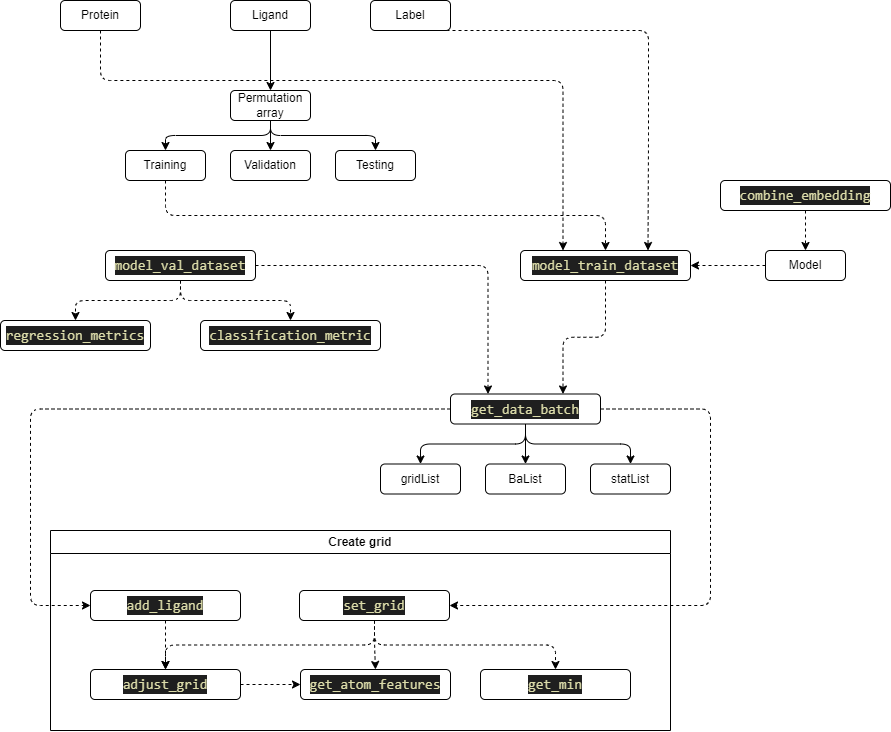

The diagram above was exported from draw.io. Its source (the exported page's mxGraphModel, read from the mxfile embedded in the PNG):
<mxGraphModel dx="906" dy="704" grid="1" gridSize="10" guides="1" tooltips="1" connect="1" arrows="1" fold="1" page="1" pageScale="1" pageWidth="1169" pageHeight="827" math="0" shadow="0">
  <root>
    <mxCell id="0" />
    <mxCell id="1" parent="0" />
    <mxCell id="48" style="edgeStyle=orthogonalEdgeStyle;html=1;exitX=0.5;exitY=1;exitDx=0;exitDy=0;entryX=0.25;entryY=0;entryDx=0;entryDy=0;dashed=1;" edge="1" parent="1" source="2" target="29">
      <mxGeometry relative="1" as="geometry">
        <Array as="points">
          <mxPoint x="110" y="100" />
          <mxPoint x="573" y="100" />
        </Array>
      </mxGeometry>
    </mxCell>
    <mxCell id="2" value="Protein" style="rounded=1;whiteSpace=wrap;html=1;" parent="1" vertex="1">
      <mxGeometry x="70" y="20" width="80" height="30" as="geometry" />
    </mxCell>
    <mxCell id="6" value="" style="edgeStyle=none;html=1;" parent="1" source="3" target="5" edge="1">
      <mxGeometry relative="1" as="geometry" />
    </mxCell>
    <mxCell id="3" value="Ligand" style="rounded=1;whiteSpace=wrap;html=1;" parent="1" vertex="1">
      <mxGeometry x="240" y="20" width="80" height="30" as="geometry" />
    </mxCell>
    <mxCell id="50" style="edgeStyle=orthogonalEdgeStyle;html=1;exitX=0.5;exitY=1;exitDx=0;exitDy=0;entryX=0.75;entryY=0;entryDx=0;entryDy=0;dashed=1;" edge="1" parent="1" source="4" target="29">
      <mxGeometry relative="1" as="geometry">
        <Array as="points">
          <mxPoint x="658" y="50" />
          <mxPoint x="658" y="160" />
        </Array>
      </mxGeometry>
    </mxCell>
    <mxCell id="4" value="Label" style="rounded=1;whiteSpace=wrap;html=1;" parent="1" vertex="1">
      <mxGeometry x="380" y="20" width="80" height="30" as="geometry" />
    </mxCell>
    <mxCell id="12" style="edgeStyle=orthogonalEdgeStyle;html=1;exitX=0.5;exitY=1;exitDx=0;exitDy=0;entryX=0.5;entryY=0;entryDx=0;entryDy=0;" parent="1" source="5" target="8" edge="1">
      <mxGeometry relative="1" as="geometry" />
    </mxCell>
    <mxCell id="13" style="edgeStyle=orthogonalEdgeStyle;html=1;exitX=0.5;exitY=1;exitDx=0;exitDy=0;entryX=0.5;entryY=0;entryDx=0;entryDy=0;" parent="1" source="5" target="9" edge="1">
      <mxGeometry relative="1" as="geometry" />
    </mxCell>
    <mxCell id="14" style="edgeStyle=orthogonalEdgeStyle;html=1;exitX=0.5;exitY=1;exitDx=0;exitDy=0;entryX=0.5;entryY=0;entryDx=0;entryDy=0;" parent="1" source="5" target="10" edge="1">
      <mxGeometry relative="1" as="geometry" />
    </mxCell>
    <mxCell id="5" value="Permutation&lt;br&gt;array" style="rounded=1;whiteSpace=wrap;html=1;" parent="1" vertex="1">
      <mxGeometry x="240" y="110" width="80" height="30" as="geometry" />
    </mxCell>
    <mxCell id="49" style="edgeStyle=orthogonalEdgeStyle;html=1;exitX=0.5;exitY=1;exitDx=0;exitDy=0;entryX=0.5;entryY=0;entryDx=0;entryDy=0;dashed=1;" edge="1" parent="1" source="8" target="29">
      <mxGeometry relative="1" as="geometry" />
    </mxCell>
    <mxCell id="8" value="Training" style="rounded=1;whiteSpace=wrap;html=1;" parent="1" vertex="1">
      <mxGeometry x="135" y="170" width="80" height="30" as="geometry" />
    </mxCell>
    <mxCell id="9" value="Validation" style="rounded=1;whiteSpace=wrap;html=1;" parent="1" vertex="1">
      <mxGeometry x="240" y="170" width="80" height="30" as="geometry" />
    </mxCell>
    <mxCell id="10" value="Testing" style="rounded=1;whiteSpace=wrap;html=1;" parent="1" vertex="1">
      <mxGeometry x="345" y="170" width="80" height="30" as="geometry" />
    </mxCell>
    <mxCell id="SzPr91MCSzdIDnNbJNKZ-14" value="Create grid" style="swimlane;whiteSpace=wrap;html=1;" parent="1" vertex="1">
      <mxGeometry x="60" y="550" width="620" height="200" as="geometry">
        <mxRectangle x="10" y="470" width="140" height="30" as="alternateBounds" />
      </mxGeometry>
    </mxCell>
    <mxCell id="SzPr91MCSzdIDnNbJNKZ-15" value="&lt;div style=&quot;color: rgb(204, 204, 204); background-color: rgb(31, 31, 31); font-family: Consolas, &amp;quot;Courier New&amp;quot;, monospace; font-size: 14px; line-height: 19px;&quot;&gt;&lt;span style=&quot;color: #dcdcaa;&quot;&gt;get_atom_features&lt;/span&gt;&lt;/div&gt;" style="rounded=1;whiteSpace=wrap;html=1;" parent="SzPr91MCSzdIDnNbJNKZ-14" vertex="1">
      <mxGeometry x="250" y="139" width="150" height="30" as="geometry" />
    </mxCell>
    <mxCell id="SzPr91MCSzdIDnNbJNKZ-16" value="&lt;div style=&quot;color: rgb(204, 204, 204); background-color: rgb(31, 31, 31); font-family: Consolas, &amp;quot;Courier New&amp;quot;, monospace; font-size: 14px; line-height: 19px;&quot;&gt;&lt;div style=&quot;line-height: 19px;&quot;&gt;&lt;span style=&quot;color: #dcdcaa;&quot;&gt;get_min&lt;/span&gt;&lt;/div&gt;&lt;/div&gt;" style="rounded=1;whiteSpace=wrap;html=1;flipV=1;flipH=0;" parent="SzPr91MCSzdIDnNbJNKZ-14" vertex="1">
      <mxGeometry x="430" y="139" width="150" height="30" as="geometry" />
    </mxCell>
    <mxCell id="SzPr91MCSzdIDnNbJNKZ-17" value="" style="edgeStyle=orthogonalEdgeStyle;html=1;dashed=1;" parent="SzPr91MCSzdIDnNbJNKZ-14" source="SzPr91MCSzdIDnNbJNKZ-18" target="SzPr91MCSzdIDnNbJNKZ-15" edge="1">
      <mxGeometry relative="1" as="geometry" />
    </mxCell>
    <mxCell id="SzPr91MCSzdIDnNbJNKZ-18" value="&lt;div style=&quot;color: rgb(204, 204, 204); background-color: rgb(31, 31, 31); font-family: Consolas, &amp;quot;Courier New&amp;quot;, monospace; font-size: 14px; line-height: 19px;&quot;&gt;&lt;div style=&quot;line-height: 19px;&quot;&gt;&lt;span style=&quot;color: #dcdcaa;&quot;&gt;adjust_grid&lt;/span&gt;&lt;/div&gt;&lt;/div&gt;" style="rounded=1;whiteSpace=wrap;html=1;" parent="SzPr91MCSzdIDnNbJNKZ-14" vertex="1">
      <mxGeometry x="40" y="139" width="150" height="30" as="geometry" />
    </mxCell>
    <mxCell id="16" style="edgeStyle=orthogonalEdgeStyle;html=1;exitX=0.5;exitY=1;exitDx=0;exitDy=0;entryX=0.5;entryY=0;entryDx=0;entryDy=0;dashed=1;" edge="1" parent="SzPr91MCSzdIDnNbJNKZ-14" source="SzPr91MCSzdIDnNbJNKZ-22" target="SzPr91MCSzdIDnNbJNKZ-15">
      <mxGeometry relative="1" as="geometry" />
    </mxCell>
    <mxCell id="17" style="edgeStyle=orthogonalEdgeStyle;html=1;exitX=0.5;exitY=1;exitDx=0;exitDy=0;entryX=0.5;entryY=0;entryDx=0;entryDy=0;dashed=1;" edge="1" parent="SzPr91MCSzdIDnNbJNKZ-14" source="SzPr91MCSzdIDnNbJNKZ-22" target="SzPr91MCSzdIDnNbJNKZ-18">
      <mxGeometry relative="1" as="geometry" />
    </mxCell>
    <mxCell id="19" style="edgeStyle=orthogonalEdgeStyle;html=1;exitX=0.5;exitY=1;exitDx=0;exitDy=0;entryX=0.5;entryY=0;entryDx=0;entryDy=0;dashed=1;" edge="1" parent="SzPr91MCSzdIDnNbJNKZ-14" source="SzPr91MCSzdIDnNbJNKZ-22" target="SzPr91MCSzdIDnNbJNKZ-16">
      <mxGeometry relative="1" as="geometry" />
    </mxCell>
    <mxCell id="SzPr91MCSzdIDnNbJNKZ-22" value="&lt;div style=&quot;color: rgb(204, 204, 204); background-color: rgb(31, 31, 31); font-family: Consolas, &amp;quot;Courier New&amp;quot;, monospace; font-size: 14px; line-height: 19px;&quot;&gt;&lt;div style=&quot;line-height: 19px;&quot;&gt;&lt;div style=&quot;line-height: 19px;&quot;&gt;&lt;span style=&quot;color: #dcdcaa;&quot;&gt;set_grid&lt;/span&gt;&lt;/div&gt;&lt;/div&gt;&lt;/div&gt;" style="rounded=1;whiteSpace=wrap;html=1;flipV=1;flipH=0;" parent="SzPr91MCSzdIDnNbJNKZ-14" vertex="1">
      <mxGeometry x="249" y="60" width="150" height="30" as="geometry" />
    </mxCell>
    <mxCell id="SzPr91MCSzdIDnNbJNKZ-23" value="" style="edgeStyle=orthogonalEdgeStyle;html=1;dashed=1;" parent="SzPr91MCSzdIDnNbJNKZ-14" source="SzPr91MCSzdIDnNbJNKZ-24" target="SzPr91MCSzdIDnNbJNKZ-18" edge="1">
      <mxGeometry relative="1" as="geometry" />
    </mxCell>
    <mxCell id="SzPr91MCSzdIDnNbJNKZ-24" value="&lt;div style=&quot;color: rgb(204, 204, 204); background-color: rgb(31, 31, 31); font-family: Consolas, &amp;quot;Courier New&amp;quot;, monospace; font-size: 14px; line-height: 19px;&quot;&gt;&lt;div style=&quot;line-height: 19px;&quot;&gt;&lt;div style=&quot;line-height: 19px;&quot;&gt;&lt;span style=&quot;color: #dcdcaa;&quot;&gt;add_ligand&lt;/span&gt;&lt;/div&gt;&lt;/div&gt;&lt;/div&gt;" style="rounded=1;whiteSpace=wrap;html=1;flipV=1;flipH=0;" parent="SzPr91MCSzdIDnNbJNKZ-14" vertex="1">
      <mxGeometry x="40" y="60" width="150" height="30" as="geometry" />
    </mxCell>
    <mxCell id="SzPr91MCSzdIDnNbJNKZ-40" style="edgeStyle=orthogonalEdgeStyle;html=1;exitX=0.5;exitY=1;exitDx=0;exitDy=0;entryX=0.5;entryY=0;entryDx=0;entryDy=0;" parent="1" source="SzPr91MCSzdIDnNbJNKZ-35" target="SzPr91MCSzdIDnNbJNKZ-37" edge="1">
      <mxGeometry relative="1" as="geometry" />
    </mxCell>
    <mxCell id="SzPr91MCSzdIDnNbJNKZ-41" style="edgeStyle=orthogonalEdgeStyle;html=1;exitX=0.5;exitY=1;exitDx=0;exitDy=0;" parent="1" source="SzPr91MCSzdIDnNbJNKZ-35" target="SzPr91MCSzdIDnNbJNKZ-38" edge="1">
      <mxGeometry relative="1" as="geometry" />
    </mxCell>
    <mxCell id="SzPr91MCSzdIDnNbJNKZ-42" style="edgeStyle=orthogonalEdgeStyle;html=1;exitX=0.5;exitY=1;exitDx=0;exitDy=0;" parent="1" source="SzPr91MCSzdIDnNbJNKZ-35" target="SzPr91MCSzdIDnNbJNKZ-39" edge="1">
      <mxGeometry relative="1" as="geometry" />
    </mxCell>
    <mxCell id="54" style="edgeStyle=orthogonalEdgeStyle;html=1;exitX=0;exitY=0.5;exitDx=0;exitDy=0;entryX=0;entryY=0.5;entryDx=0;entryDy=0;dashed=1;" edge="1" parent="1" source="SzPr91MCSzdIDnNbJNKZ-35" target="SzPr91MCSzdIDnNbJNKZ-24">
      <mxGeometry relative="1" as="geometry">
        <Array as="points">
          <mxPoint x="40" y="429" />
          <mxPoint x="40" y="625" />
        </Array>
      </mxGeometry>
    </mxCell>
    <mxCell id="55" style="edgeStyle=orthogonalEdgeStyle;html=1;exitX=1;exitY=0.5;exitDx=0;exitDy=0;entryX=1;entryY=0.5;entryDx=0;entryDy=0;dashed=1;" edge="1" parent="1" source="SzPr91MCSzdIDnNbJNKZ-35" target="SzPr91MCSzdIDnNbJNKZ-22">
      <mxGeometry relative="1" as="geometry">
        <Array as="points">
          <mxPoint x="720" y="429" />
          <mxPoint x="720" y="625" />
        </Array>
      </mxGeometry>
    </mxCell>
    <mxCell id="SzPr91MCSzdIDnNbJNKZ-35" value="&lt;div style=&quot;color: rgb(204, 204, 204); background-color: rgb(31, 31, 31); font-family: Consolas, &amp;quot;Courier New&amp;quot;, monospace; font-size: 14px; line-height: 19px;&quot;&gt;&lt;div style=&quot;line-height: 19px;&quot;&gt;&lt;div style=&quot;line-height: 19px;&quot;&gt;&lt;div style=&quot;line-height: 19px;&quot;&gt;&lt;span style=&quot;color: #dcdcaa;&quot;&gt;get_data_batch&lt;/span&gt;&lt;/div&gt;&lt;/div&gt;&lt;/div&gt;&lt;/div&gt;" style="rounded=1;whiteSpace=wrap;html=1;" parent="1" vertex="1">
      <mxGeometry x="460" y="413.5" width="150" height="30" as="geometry" />
    </mxCell>
    <mxCell id="SzPr91MCSzdIDnNbJNKZ-37" value="gridList" style="rounded=1;whiteSpace=wrap;html=1;" parent="1" vertex="1">
      <mxGeometry x="390" y="483.5" width="80" height="30" as="geometry" />
    </mxCell>
    <mxCell id="SzPr91MCSzdIDnNbJNKZ-38" value="BaList" style="rounded=1;whiteSpace=wrap;html=1;" parent="1" vertex="1">
      <mxGeometry x="495" y="483.5" width="80" height="30" as="geometry" />
    </mxCell>
    <mxCell id="SzPr91MCSzdIDnNbJNKZ-39" value="statList" style="rounded=1;whiteSpace=wrap;html=1;" parent="1" vertex="1">
      <mxGeometry x="600" y="483.5" width="80" height="30" as="geometry" />
    </mxCell>
    <mxCell id="24" value="&lt;div style=&quot;color: rgb(204, 204, 204); background-color: rgb(31, 31, 31); font-family: Consolas, &amp;quot;Courier New&amp;quot;, monospace; font-size: 14px; line-height: 19px;&quot;&gt;&lt;div style=&quot;line-height: 19px;&quot;&gt;&lt;div style=&quot;line-height: 19px;&quot;&gt;&lt;div style=&quot;line-height: 19px;&quot;&gt;&lt;div style=&quot;line-height: 19px;&quot;&gt;&lt;span style=&quot;color: #dcdcaa;&quot;&gt;regression_metrics&lt;/span&gt;&lt;/div&gt;&lt;/div&gt;&lt;/div&gt;&lt;/div&gt;&lt;/div&gt;" style="rounded=1;whiteSpace=wrap;html=1;" vertex="1" parent="1">
      <mxGeometry x="10" y="340" width="150" height="30" as="geometry" />
    </mxCell>
    <mxCell id="25" value="&lt;div style=&quot;color: rgb(204, 204, 204); background-color: rgb(31, 31, 31); font-family: Consolas, &amp;quot;Courier New&amp;quot;, monospace; font-size: 14px; line-height: 19px;&quot;&gt;&lt;div style=&quot;line-height: 19px;&quot;&gt;&lt;div style=&quot;line-height: 19px;&quot;&gt;&lt;div style=&quot;line-height: 19px;&quot;&gt;&lt;div style=&quot;line-height: 19px;&quot;&gt;&lt;div style=&quot;line-height: 19px;&quot;&gt;&lt;span style=&quot;color: #dcdcaa;&quot;&gt;classification_metric&lt;/span&gt;&lt;/div&gt;&lt;/div&gt;&lt;/div&gt;&lt;/div&gt;&lt;/div&gt;&lt;/div&gt;" style="rounded=1;whiteSpace=wrap;html=1;" vertex="1" parent="1">
      <mxGeometry x="210" y="340" width="180" height="30" as="geometry" />
    </mxCell>
    <mxCell id="27" style="edgeStyle=orthogonalEdgeStyle;html=1;exitX=0.5;exitY=1;exitDx=0;exitDy=0;entryX=0.5;entryY=0;entryDx=0;entryDy=0;dashed=1;" edge="1" parent="1" source="26" target="24">
      <mxGeometry relative="1" as="geometry" />
    </mxCell>
    <mxCell id="28" style="edgeStyle=orthogonalEdgeStyle;html=1;exitX=0.5;exitY=1;exitDx=0;exitDy=0;entryX=0.5;entryY=0;entryDx=0;entryDy=0;dashed=1;" edge="1" parent="1" source="26" target="25">
      <mxGeometry relative="1" as="geometry" />
    </mxCell>
    <mxCell id="34" style="edgeStyle=orthogonalEdgeStyle;html=1;exitX=1;exitY=0.5;exitDx=0;exitDy=0;entryX=0.25;entryY=0;entryDx=0;entryDy=0;dashed=1;" edge="1" parent="1" source="26" target="SzPr91MCSzdIDnNbJNKZ-35">
      <mxGeometry relative="1" as="geometry" />
    </mxCell>
    <mxCell id="26" value="&lt;div style=&quot;color: rgb(204, 204, 204); background-color: rgb(31, 31, 31); font-family: Consolas, &amp;quot;Courier New&amp;quot;, monospace; font-size: 14px; line-height: 19px;&quot;&gt;&lt;div style=&quot;line-height: 19px;&quot;&gt;&lt;div style=&quot;line-height: 19px;&quot;&gt;&lt;div style=&quot;line-height: 19px;&quot;&gt;&lt;div style=&quot;line-height: 19px;&quot;&gt;&lt;div style=&quot;line-height: 19px;&quot;&gt;&lt;span style=&quot;color: #dcdcaa;&quot;&gt;model_val_dataset&lt;/span&gt;&lt;/div&gt;&lt;/div&gt;&lt;/div&gt;&lt;/div&gt;&lt;/div&gt;&lt;/div&gt;" style="rounded=1;whiteSpace=wrap;html=1;" vertex="1" parent="1">
      <mxGeometry x="115" y="270" width="150" height="30" as="geometry" />
    </mxCell>
    <mxCell id="51" style="edgeStyle=orthogonalEdgeStyle;html=1;exitX=0.5;exitY=1;exitDx=0;exitDy=0;dashed=1;entryX=0.75;entryY=0;entryDx=0;entryDy=0;" edge="1" parent="1" source="29" target="SzPr91MCSzdIDnNbJNKZ-35">
      <mxGeometry relative="1" as="geometry">
        <mxPoint x="580" y="410" as="targetPoint" />
      </mxGeometry>
    </mxCell>
    <mxCell id="29" value="&lt;div style=&quot;color: rgb(204, 204, 204); background-color: rgb(31, 31, 31); font-family: Consolas, &amp;quot;Courier New&amp;quot;, monospace; font-size: 14px; line-height: 19px;&quot;&gt;&lt;div style=&quot;line-height: 19px;&quot;&gt;&lt;div style=&quot;line-height: 19px;&quot;&gt;&lt;div style=&quot;line-height: 19px;&quot;&gt;&lt;div style=&quot;line-height: 19px;&quot;&gt;&lt;div style=&quot;line-height: 19px;&quot;&gt;&lt;div style=&quot;line-height: 19px;&quot;&gt;&lt;span style=&quot;color: #dcdcaa;&quot;&gt;model_train_dataset&lt;/span&gt;&lt;/div&gt;&lt;/div&gt;&lt;/div&gt;&lt;/div&gt;&lt;/div&gt;&lt;/div&gt;&lt;/div&gt;" style="rounded=1;whiteSpace=wrap;html=1;" vertex="1" parent="1">
      <mxGeometry x="530" y="270" width="170" height="30" as="geometry" />
    </mxCell>
    <mxCell id="46" value="" style="edgeStyle=orthogonalEdgeStyle;html=1;dashed=1;" edge="1" parent="1" source="41" target="42">
      <mxGeometry relative="1" as="geometry" />
    </mxCell>
    <mxCell id="41" value="&lt;div style=&quot;color: rgb(204, 204, 204); background-color: rgb(31, 31, 31); font-family: Consolas, &amp;quot;Courier New&amp;quot;, monospace; font-size: 14px; line-height: 19px;&quot;&gt;&lt;div style=&quot;line-height: 19px;&quot;&gt;&lt;div style=&quot;line-height: 19px;&quot;&gt;&lt;div style=&quot;line-height: 19px;&quot;&gt;&lt;div style=&quot;line-height: 19px;&quot;&gt;&lt;div style=&quot;line-height: 19px;&quot;&gt;&lt;div style=&quot;line-height: 19px;&quot;&gt;&lt;div style=&quot;line-height: 19px;&quot;&gt;&lt;span style=&quot;color: #dcdcaa;&quot;&gt;combine_embedding&lt;/span&gt;&lt;/div&gt;&lt;/div&gt;&lt;/div&gt;&lt;/div&gt;&lt;/div&gt;&lt;/div&gt;&lt;/div&gt;&lt;/div&gt;" style="rounded=1;whiteSpace=wrap;html=1;" vertex="1" parent="1">
      <mxGeometry x="730" y="200" width="170" height="30" as="geometry" />
    </mxCell>
    <mxCell id="45" style="edgeStyle=orthogonalEdgeStyle;html=1;entryX=1;entryY=0.5;entryDx=0;entryDy=0;dashed=1;" edge="1" parent="1" source="42" target="29">
      <mxGeometry relative="1" as="geometry" />
    </mxCell>
    <mxCell id="42" value="Model" style="rounded=1;whiteSpace=wrap;html=1;" vertex="1" parent="1">
      <mxGeometry x="775" y="270" width="80" height="30" as="geometry" />
    </mxCell>
  </root>
</mxGraphModel>